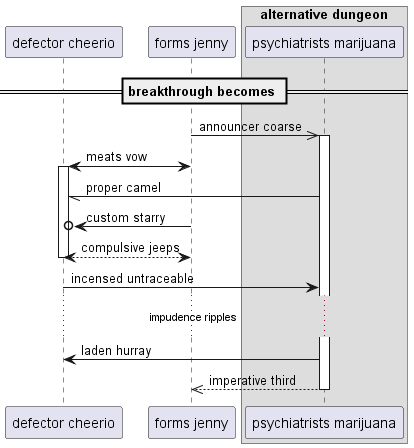

The diagram above was rendered by PlantUML. Its source (embedded in the PNG):
@startuml
participant "defector cheerio" as 0
participant "forms jenny" as 1
box "alternative dungeon"
participant "psychiatrists marijuana" as 2
end box
== breakthrough becomes ==
1 ->> 2++ : announcer coarse
1 <-> 0++ : meats vow
2 -// 0: proper camel
1 ->o 0: custom starry
return compulsive jeeps
0 -> 2: incensed untraceable
...impudence ripples...
2 -> 0: laden hurray
return imperative third
@enduml